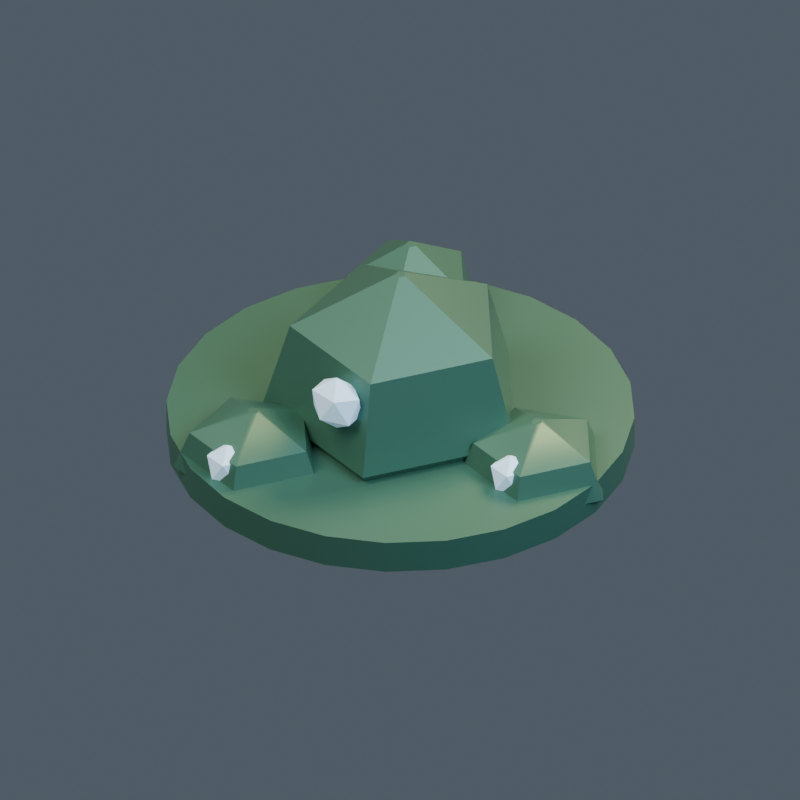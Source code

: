 # Source: model.blend  (saved by Blender 4.5.92; exported with 4.5.12 LTS)
import bpy
from mathutils import Matrix  # noqa: F401  (used for matrix-valued properties, if any)

bpy.ops.wm.read_factory_settings(use_empty=True)
scene = bpy.context.scene
scene.name = '090 | Internal'

# ---- collections
col_mk05___internal = bpy.data.collections.new('MK05 | Internal'); scene.collection.children.link(col_mk05___internal)

# ---- materials (node trees are filled in below, after node groups)
mat_mikotaj___body = bpy.data.materials.new('mikotaj | body')
mat_mikotaj___body.diffuse_color = (0.055, 0.16, 0.115, 1.0)
mat_mikotaj___light = bpy.data.materials.new('mikotaj | light')
mat_mikotaj___light.diffuse_color = (0.55, 0.78, 1.0, 1.0)

# ---- material node trees
mat_mikotaj___body.use_nodes = True; mat_mikotaj___body.node_tree.nodes.clear()
_N = mat_mikotaj___body.node_tree.nodes; _L = mat_mikotaj___body.node_tree.links
n0 = _N.new('ShaderNodeBsdfPrincipled'); n0.name = 'Principled BSDF'; n0.location = (-200, 100)
n0.inputs[0].default_value = (0.055, 0.16, 0.115, 1.0)
n0.inputs[1].default_value = 0.45
n0.inputs[2].default_value = 0.43
n0.inputs[27].default_value = (0.055, 0.16, 0.115, 1.0)
n1 = _N.new('ShaderNodeOutputMaterial'); n1.name = 'Material Output'; n1.location = (200, 100)
_L.new(n0.outputs[0], n1.inputs[0])
n1.is_active_output = True
mat_mikotaj___light.use_nodes = True; mat_mikotaj___light.node_tree.nodes.clear()
_N = mat_mikotaj___light.node_tree.nodes; _L = mat_mikotaj___light.node_tree.links
n0 = _N.new('ShaderNodeBsdfPrincipled'); n0.name = 'Principled BSDF'; n0.location = (-200, 100)
n0.inputs[0].default_value = (0.55, 0.78, 1.0, 1.0)
n0.inputs[1].default_value = 0.1
n0.inputs[2].default_value = 0.43
n0.inputs[27].default_value = (0.55, 0.78, 1.0, 1.0)
n0.inputs[28].default_value = 0.25
n1 = _N.new('ShaderNodeOutputMaterial'); n1.name = 'Material Output'; n1.location = (200, 100)
_L.new(n0.outputs[0], n1.inputs[0])
n1.is_active_output = True

# ---- world
world_openfa_ambient = bpy.data.worlds.new('OpenFA ambient'); scene.world = world_openfa_ambient
world_openfa_ambient.use_nodes = True; world_openfa_ambient.node_tree.nodes.clear()
_N = world_openfa_ambient.node_tree.nodes; _L = world_openfa_ambient.node_tree.links
n0 = _N.new('ShaderNodeBackground'); n0.name = 'Background'; n0.location = (-200, 100)
n0.inputs[0].default_value = (0.19, 0.24, 0.3, 1.0)
n0.inputs[1].default_value = 0.45
n1 = _N.new('ShaderNodeOutputWorld'); n1.name = 'World Output'; n1.location = (200, 100)
_L.new(n0.outputs[0], n1.inputs[0])
n1.is_active_output = True

# ---- cameras
cam_camera = bpy.data.cameras.new('Camera')
cam_camera.type = 'ORTHO'
cam_camera.clip_end = 100.0
cam_camera.ortho_scale = 3.411

# ---- lights
light_area = bpy.data.lights.new('Area', 'AREA')
light_area.color = (1.0, 0.91, 0.78)
light_area.energy = 1100.0
light_area.size = 5.0
light_area.size_y = 1.0
light_area_001 = bpy.data.lights.new('Area.001', 'AREA')
light_area_001.color = (0.65, 0.83, 1.0)
light_area_001.energy = 650.0
light_area_001.size = 4.0
light_area_001.size_y = 1.0
light_area_002 = bpy.data.lights.new('Area.002', 'AREA')
light_area_002.color = (1.0, 0.66, 0.35)
light_area_002.energy = 900.0
light_area_002.size = 3.0
light_area_002.size_y = 1.0

# ---- meshes
me_foundation_drum_mesh = bpy.data.meshes.new('Foundation drum mesh')
me_foundation_drum_mesh.from_pydata([(1.0, 0.0, 0.0), (0.9659, 0.2588, 0.0), (0.866, 0.5, 0.0), (0.7071, 0.7071, 0.0), (0.5, 0.866, 0.0), (0.2588, 0.9659, 0.0), (6.123e-17, 1.0, 0.0), (-0.2588, 0.9659, 0.0), (-0.5, 0.866, 0.0), (-0.7071, 0.7071, 0.0), (-0.866, 0.5, 0.0), (-0.9659, 0.2588, 0.0), (-1.0, 1.225e-16, 0.0), (-0.9659, -0.2588, 0.0), (-0.866, -0.5, 0.0), (-0.7071, -0.7071, 0.0), (-0.5, -0.866, 0.0), (-0.2588, -0.9659, 0.0), (-1.837e-16, -1.0, 0.0), (0.2588, -0.9659, 0.0), (0.5, -0.866, 0.0), (0.7071, -0.7071, 0.0), (0.866, -0.5, 0.0), (0.9659, -0.2588, 0.0), (1.0, 0.0, 0.15), (0.9659, 0.2588, 0.15), (0.866, 0.5, 0.15), (0.7071, 0.7071, 0.15), (0.5, 0.866, 0.15), (0.2588, 0.9659, 0.15), (6.123e-17, 1.0, 0.15), (-0.2588, 0.9659, 0.15), (-0.5, 0.866, 0.15), (-0.7071, 0.7071, 0.15), (-0.866, 0.5, 0.15), (-0.9659, 0.2588, 0.15), (-1.0, 1.225e-16, 0.15), (-0.9659, -0.2588, 0.15), (-0.866, -0.5, 0.15), (-0.7071, -0.7071, 0.15), (-0.5, -0.866, 0.15), (-0.2588, -0.9659, 0.15), (-1.837e-16, -1.0, 0.15), (0.2588, -0.9659, 0.15), (0.5, -0.866, 0.15), (0.7071, -0.7071, 0.15), (0.866, -0.5, 0.15), (0.9659, -0.2588, 0.15)], [], [(23, 22, 21, 20, 19, 18, 17, 16, 15, 14, 13, 12, 11, 10, 9, 8, 7, 6, 5, 4, 3, 2, 1, 0), (0, 1, 25, 24), (1, 2, 26, 25), (2, 3, 27, 26), (3, 4, 28, 27), (4, 5, 29, 28), (5, 6, 30, 29), (6, 7, 31, 30), (7, 8, 32, 31), (8, 9, 33, 32), (9, 10, 34, 33), (10, 11, 35, 34), (11, 12, 36, 35), (12, 13, 37, 36), (13, 14, 38, 37), (14, 15, 39, 38), (15, 16, 40, 39), (16, 17, 41, 40), (17, 18, 42, 41), (18, 19, 43, 42), (19, 20, 44, 43), (20, 21, 45, 44), (21, 22, 46, 45), (22, 23, 47, 46), (23, 0, 24, 47), (24, 25, 26, 27, 28, 29, 30, 31, 32, 33, 34, 35, 36, 37, 38, 39, 40, 41, 42, 43, 44, 45, 46, 47)])
me_foundation_drum_mesh.polygons.foreach_set('use_smooth', [0, 1, 1, 1, 1, 1, 1, 1, 1, 1, 1, 1, 1, 1, 1, 1, 1, 1, 1, 1, 1, 1, 1, 1, 1, 0])
me_foundation_drum_mesh.materials.append(mat_mikotaj___body)
me_foundation_drum_mesh.update()
me_faceted_crystal_tower_mesh = bpy.data.meshes.new('Faceted crystal tower mesh')
me_faceted_crystal_tower_mesh.from_pydata([(0.4425, 0.0, 0.0), (0.1367, 0.4208, 0.0), (-0.358, 0.2601, 0.0), (-0.358, -0.2601, 0.0), (0.1367, -0.4208, 0.0), (0.59, 0.0, 0.187), (0.1823, 0.5611, 0.187), (-0.4773, 0.3468, 0.187), (-0.4773, -0.3468, 0.187), (0.1823, -0.5611, 0.187), (0.472, 0.0, 0.595), (0.1459, 0.4489, 0.595), (-0.3819, 0.2774, 0.595), (-0.3819, -0.2774, 0.595), (0.1459, -0.4489, 0.595), (0.025, 0.0, 0.85), (0.007725, 0.02378, 0.85), (-0.02023, 0.01469, 0.85), (-0.02023, -0.01469, 0.85), (0.007725, -0.02378, 0.85)], [], [(4, 3, 2, 1, 0), (0, 1, 6, 5), (1, 2, 7, 6), (2, 3, 8, 7), (3, 4, 9, 8), (4, 0, 5, 9), (5, 6, 11, 10), (6, 7, 12, 11), (7, 8, 13, 12), (8, 9, 14, 13), (9, 5, 10, 14), (10, 11, 16, 15), (11, 12, 17, 16), (12, 13, 18, 17), (13, 14, 19, 18), (14, 10, 15, 19), (15, 16, 17, 18, 19)])
me_faceted_crystal_tower_mesh.polygons.foreach_set('use_smooth', [0, 1, 1, 1, 1, 1, 1, 1, 1, 1, 1, 1, 1, 1, 1, 1, 0])
me_faceted_crystal_tower_mesh.materials.append(mat_mikotaj___body)
me_faceted_crystal_tower_mesh.update()
me_faceted_crystal_tower_mesh_001 = bpy.data.meshes.new('Faceted crystal tower mesh.001')
me_faceted_crystal_tower_mesh_001.from_pydata([(0.955, 0.0, 0.0), (0.7788, 0.2425, 0.0), (0.4937, 0.1499, 0.0), (0.4937, -0.1499, 0.0), (0.7788, -0.2425, 0.0), (1.04, 0.0, 0.07854), (0.8051, 0.3234, 0.07854), (0.4249, 0.1998, 0.07854), (0.4249, -0.1998, 0.07854), (0.8051, -0.3234, 0.07854), (0.972, 0.0, 0.2499), (0.7841, 0.2587, 0.2499), (0.4799, 0.1599, 0.2499), (0.4799, -0.1599, 0.2499), (0.7841, -0.2587, 0.2499), (0.725, 0.0, 0.357), (0.7077, 0.02378, 0.357), (0.6798, 0.01469, 0.357), (0.6798, -0.01469, 0.357), (0.7077, -0.02378, 0.357)], [], [(4, 3, 2, 1, 0), (0, 1, 6, 5), (1, 2, 7, 6), (2, 3, 8, 7), (3, 4, 9, 8), (4, 0, 5, 9), (5, 6, 11, 10), (6, 7, 12, 11), (7, 8, 13, 12), (8, 9, 14, 13), (9, 5, 10, 14), (10, 11, 16, 15), (11, 12, 17, 16), (12, 13, 18, 17), (13, 14, 19, 18), (14, 10, 15, 19), (15, 16, 17, 18, 19)])
me_faceted_crystal_tower_mesh_001.polygons.foreach_set('use_smooth', [0, 1, 1, 1, 1, 1, 1, 1, 1, 1, 1, 1, 1, 1, 1, 1, 0])
me_faceted_crystal_tower_mesh_001.materials.append(mat_mikotaj___body)
me_faceted_crystal_tower_mesh_001.update()
me_icosphere = bpy.data.meshes.new('Icosphere')
me_icosphere.from_pydata([(0.0, 0.0, -0.1), (0.07236, -0.04731, -0.04472), (-0.02764, -0.07656, -0.04472), (-0.08944, 0.0, -0.04472), (-0.02764, 0.07656, -0.04472), (0.07236, 0.04731, -0.04472), (0.02764, -0.07656, 0.04472), (-0.07236, -0.04731, 0.04472), (-0.07236, 0.04731, 0.04472), (0.02764, 0.07656, 0.04472), (0.08944, 0.0, 0.04472), (0.0, 0.0, 0.1)], [], [(0, 1, 2), (1, 0, 5), (0, 2, 3), (0, 3, 4), (0, 4, 5), (1, 5, 10), (2, 1, 6), (3, 2, 7), (4, 3, 8), (5, 4, 9), (1, 10, 6), (2, 6, 7), (3, 7, 8), (4, 8, 9), (5, 9, 10), (6, 10, 11), (7, 6, 11), (8, 7, 11), (9, 8, 11), (10, 9, 11)])
_uv = me_icosphere.uv_layers.new(name='UVMap')
_uv.uv.foreach_set('vector', [0.1818, 0.0, 0.2727, 0.1575, 0.09091, 0.1575, 0.2727, 0.1575, 0.3636, 0.0, 0.4545, 0.1575, 0.9091, 0.0, 1.0, 0.1575, 0.8182, 0.1575, 0.7273, 0.0, 0.8182, 0.1575, 0.6364, 0.1575, 0.5455, 0.0, 0.6364, 0.1575, 0.4545, 0.1575, 0.2727, 0.1575, 0.4545, 0.1575, 0.3636, 0.3149, 0.09091, 0.1575, 0.2727, 0.1575, 0.1818, 0.3149, 0.8182, 0.1575, 1.0, 0.1575, 0.9091, 0.3149, 0.6364, 0.1575, 0.8182, 0.1575, 0.7273, 0.3149, 0.4545, 0.1575, 0.6364, 0.1575, 0.5455, 0.3149, 0.2727, 0.1575, 0.3636, 0.3149, 0.1818, 0.3149, 0.09091, 0.1575, 0.1818, 0.3149, 0.0, 0.3149, 0.8182, 0.1575, 0.9091, 0.3149, 0.7273, 0.3149, 0.6364, 0.1575, 0.7273, 0.3149, 0.5455, 0.3149, 0.4545, 0.1575, 0.5455, 0.3149, 0.3636, 0.3149, 0.1818, 0.3149, 0.3636, 0.3149, 0.2727, 0.4724, 0.0, 0.3149, 0.1818, 0.3149, 0.09091, 0.4724, 0.7273, 0.3149, 0.9091, 0.3149, 0.8182, 0.4724, 0.5455, 0.3149, 0.7273, 0.3149, 0.6364, 0.4724, 0.3636, 0.3149, 0.5455, 0.3149, 0.4545, 0.4724])
me_icosphere.materials.append(mat_mikotaj___light)
me_icosphere.update()
me_faceted_crystal_tower_mesh_002 = bpy.data.meshes.new('Faceted crystal tower mesh.002')
me_faceted_crystal_tower_mesh_002.from_pydata([(-0.095, 0.6062, 0.0), (-0.2712, 0.8487, 0.0), (-0.5563, 0.7561, 0.0), (-0.5563, 0.4563, 0.0), (-0.2712, 0.3637, 0.0), (-0.01, 0.6062, 0.1141), (-0.2449, 0.9296, 0.1141), (-0.6251, 0.8061, 0.1141), (-0.6251, 0.4064, 0.1141), (-0.2449, 0.2829, 0.1141), (-0.078, 0.6062, 0.3629), (-0.2659, 0.8649, 0.3629), (-0.5701, 0.7661, 0.3629), (-0.5701, 0.4463, 0.3629), (-0.2659, 0.3475, 0.3629), (-0.325, 0.6062, 0.5185), (-0.3423, 0.63, 0.5185), (-0.3702, 0.6209, 0.5185), (-0.3702, 0.5915, 0.5185), (-0.3423, 0.5824, 0.5185)], [], [(4, 3, 2, 1, 0), (0, 1, 6, 5), (1, 2, 7, 6), (2, 3, 8, 7), (3, 4, 9, 8), (4, 0, 5, 9), (5, 6, 11, 10), (6, 7, 12, 11), (7, 8, 13, 12), (8, 9, 14, 13), (9, 5, 10, 14), (10, 11, 16, 15), (11, 12, 17, 16), (12, 13, 18, 17), (13, 14, 19, 18), (14, 10, 15, 19), (15, 16, 17, 18, 19)])
me_faceted_crystal_tower_mesh_002.polygons.foreach_set('use_smooth', [0, 1, 1, 1, 1, 1, 1, 1, 1, 1, 1, 1, 1, 1, 1, 1, 0])
me_faceted_crystal_tower_mesh_002.materials.append(mat_mikotaj___body)
me_faceted_crystal_tower_mesh_002.update()
me_icosphere_001 = bpy.data.meshes.new('Icosphere.001')
me_icosphere_001.from_pydata([(0.0, 0.0, -0.1), (0.07236, -0.04731, -0.04472), (-0.02764, -0.07656, -0.04472), (-0.08944, 0.0, -0.04472), (-0.02764, 0.07656, -0.04472), (0.07236, 0.04731, -0.04472), (0.02764, -0.07656, 0.04472), (-0.07236, -0.04731, 0.04472), (-0.07236, 0.04731, 0.04472), (0.02764, 0.07656, 0.04472), (0.08944, 0.0, 0.04472), (0.0, 0.0, 0.1)], [], [(0, 1, 2), (1, 0, 5), (0, 2, 3), (0, 3, 4), (0, 4, 5), (1, 5, 10), (2, 1, 6), (3, 2, 7), (4, 3, 8), (5, 4, 9), (1, 10, 6), (2, 6, 7), (3, 7, 8), (4, 8, 9), (5, 9, 10), (6, 10, 11), (7, 6, 11), (8, 7, 11), (9, 8, 11), (10, 9, 11)])
_uv = me_icosphere_001.uv_layers.new(name='UVMap')
_uv.uv.foreach_set('vector', [0.1818, 0.0, 0.2727, 0.1575, 0.09091, 0.1575, 0.2727, 0.1575, 0.3636, 0.0, 0.4545, 0.1575, 0.9091, 0.0, 1.0, 0.1575, 0.8182, 0.1575, 0.7273, 0.0, 0.8182, 0.1575, 0.6364, 0.1575, 0.5455, 0.0, 0.6364, 0.1575, 0.4545, 0.1575, 0.2727, 0.1575, 0.4545, 0.1575, 0.3636, 0.3149, 0.09091, 0.1575, 0.2727, 0.1575, 0.1818, 0.3149, 0.8182, 0.1575, 1.0, 0.1575, 0.9091, 0.3149, 0.6364, 0.1575, 0.8182, 0.1575, 0.7273, 0.3149, 0.4545, 0.1575, 0.6364, 0.1575, 0.5455, 0.3149, 0.2727, 0.1575, 0.3636, 0.3149, 0.1818, 0.3149, 0.09091, 0.1575, 0.1818, 0.3149, 0.0, 0.3149, 0.8182, 0.1575, 0.9091, 0.3149, 0.7273, 0.3149, 0.6364, 0.1575, 0.7273, 0.3149, 0.5455, 0.3149, 0.4545, 0.1575, 0.5455, 0.3149, 0.3636, 0.3149, 0.1818, 0.3149, 0.3636, 0.3149, 0.2727, 0.4724, 0.0, 0.3149, 0.1818, 0.3149, 0.09091, 0.4724, 0.7273, 0.3149, 0.9091, 0.3149, 0.8182, 0.4724, 0.5455, 0.3149, 0.7273, 0.3149, 0.6364, 0.4724, 0.3636, 0.3149, 0.5455, 0.3149, 0.4545, 0.4724])
me_icosphere_001.materials.append(mat_mikotaj___light)
me_icosphere_001.update()
me_faceted_crystal_tower_mesh_003 = bpy.data.meshes.new('Faceted crystal tower mesh.003')
me_faceted_crystal_tower_mesh_003.from_pydata([(-0.095, -0.6062, 0.0), (-0.2712, -0.3637, 0.0), (-0.5563, -0.4563, 0.0), (-0.5563, -0.7561, 0.0), (-0.2712, -0.8487, 0.0), (-0.01, -0.6062, 0.07854), (-0.2449, -0.2829, 0.07854), (-0.6251, -0.4064, 0.07854), (-0.6251, -0.8061, 0.07854), (-0.2449, -0.9296, 0.07854), (-0.078, -0.6062, 0.2499), (-0.2659, -0.3475, 0.2499), (-0.5701, -0.4463, 0.2499), (-0.5701, -0.7661, 0.2499), (-0.2659, -0.8649, 0.2499), (-0.325, -0.6062, 0.357), (-0.3423, -0.5824, 0.357), (-0.3702, -0.5915, 0.357), (-0.3702, -0.6209, 0.357), (-0.3423, -0.63, 0.357)], [], [(4, 3, 2, 1, 0), (0, 1, 6, 5), (1, 2, 7, 6), (2, 3, 8, 7), (3, 4, 9, 8), (4, 0, 5, 9), (5, 6, 11, 10), (6, 7, 12, 11), (7, 8, 13, 12), (8, 9, 14, 13), (9, 5, 10, 14), (10, 11, 16, 15), (11, 12, 17, 16), (12, 13, 18, 17), (13, 14, 19, 18), (14, 10, 15, 19), (15, 16, 17, 18, 19)])
me_faceted_crystal_tower_mesh_003.polygons.foreach_set('use_smooth', [0, 1, 1, 1, 1, 1, 1, 1, 1, 1, 1, 1, 1, 1, 1, 1, 0])
me_faceted_crystal_tower_mesh_003.materials.append(mat_mikotaj___body)
me_faceted_crystal_tower_mesh_003.update()
me_icosphere_002 = bpy.data.meshes.new('Icosphere.002')
me_icosphere_002.from_pydata([(0.0, 0.0, -0.1), (0.07236, -0.04731, -0.04472), (-0.02764, -0.07656, -0.04472), (-0.08944, 0.0, -0.04472), (-0.02764, 0.07656, -0.04472), (0.07236, 0.04731, -0.04472), (0.02764, -0.07656, 0.04472), (-0.07236, -0.04731, 0.04472), (-0.07236, 0.04731, 0.04472), (0.02764, 0.07656, 0.04472), (0.08944, 0.0, 0.04472), (0.0, 0.0, 0.1)], [], [(0, 1, 2), (1, 0, 5), (0, 2, 3), (0, 3, 4), (0, 4, 5), (1, 5, 10), (2, 1, 6), (3, 2, 7), (4, 3, 8), (5, 4, 9), (1, 10, 6), (2, 6, 7), (3, 7, 8), (4, 8, 9), (5, 9, 10), (6, 10, 11), (7, 6, 11), (8, 7, 11), (9, 8, 11), (10, 9, 11)])
_uv = me_icosphere_002.uv_layers.new(name='UVMap')
_uv.uv.foreach_set('vector', [0.1818, 0.0, 0.2727, 0.1575, 0.09091, 0.1575, 0.2727, 0.1575, 0.3636, 0.0, 0.4545, 0.1575, 0.9091, 0.0, 1.0, 0.1575, 0.8182, 0.1575, 0.7273, 0.0, 0.8182, 0.1575, 0.6364, 0.1575, 0.5455, 0.0, 0.6364, 0.1575, 0.4545, 0.1575, 0.2727, 0.1575, 0.4545, 0.1575, 0.3636, 0.3149, 0.09091, 0.1575, 0.2727, 0.1575, 0.1818, 0.3149, 0.8182, 0.1575, 1.0, 0.1575, 0.9091, 0.3149, 0.6364, 0.1575, 0.8182, 0.1575, 0.7273, 0.3149, 0.4545, 0.1575, 0.6364, 0.1575, 0.5455, 0.3149, 0.2727, 0.1575, 0.3636, 0.3149, 0.1818, 0.3149, 0.09091, 0.1575, 0.1818, 0.3149, 0.0, 0.3149, 0.8182, 0.1575, 0.9091, 0.3149, 0.7273, 0.3149, 0.6364, 0.1575, 0.7273, 0.3149, 0.5455, 0.3149, 0.4545, 0.1575, 0.5455, 0.3149, 0.3636, 0.3149, 0.1818, 0.3149, 0.3636, 0.3149, 0.2727, 0.4724, 0.0, 0.3149, 0.1818, 0.3149, 0.09091, 0.4724, 0.7273, 0.3149, 0.9091, 0.3149, 0.8182, 0.4724, 0.5455, 0.3149, 0.7273, 0.3149, 0.6364, 0.4724, 0.3636, 0.3149, 0.5455, 0.3149, 0.4545, 0.4724])
me_icosphere_002.materials.append(mat_mikotaj___light)
me_icosphere_002.update()
me_icosphere_003 = bpy.data.meshes.new('Icosphere.003')
me_icosphere_003.from_pydata([(0.0, 0.0, -0.13), (0.09407, -0.04731, -0.05814), (-0.03593, -0.07656, -0.05814), (-0.1163, 0.0, -0.05814), (-0.03593, 0.07656, -0.05814), (0.09407, 0.04731, -0.05814), (0.03593, -0.07656, 0.05814), (-0.09407, -0.04731, 0.05814), (-0.09407, 0.04731, 0.05814), (0.03593, 0.07656, 0.05814), (0.1163, 0.0, 0.05814), (0.0, 0.0, 0.13)], [], [(0, 1, 2), (1, 0, 5), (0, 2, 3), (0, 3, 4), (0, 4, 5), (1, 5, 10), (2, 1, 6), (3, 2, 7), (4, 3, 8), (5, 4, 9), (1, 10, 6), (2, 6, 7), (3, 7, 8), (4, 8, 9), (5, 9, 10), (6, 10, 11), (7, 6, 11), (8, 7, 11), (9, 8, 11), (10, 9, 11)])
_uv = me_icosphere_003.uv_layers.new(name='UVMap')
_uv.uv.foreach_set('vector', [0.1818, 0.0, 0.2727, 0.1575, 0.09091, 0.1575, 0.2727, 0.1575, 0.3636, 0.0, 0.4545, 0.1575, 0.9091, 0.0, 1.0, 0.1575, 0.8182, 0.1575, 0.7273, 0.0, 0.8182, 0.1575, 0.6364, 0.1575, 0.5455, 0.0, 0.6364, 0.1575, 0.4545, 0.1575, 0.2727, 0.1575, 0.4545, 0.1575, 0.3636, 0.3149, 0.09091, 0.1575, 0.2727, 0.1575, 0.1818, 0.3149, 0.8182, 0.1575, 1.0, 0.1575, 0.9091, 0.3149, 0.6364, 0.1575, 0.8182, 0.1575, 0.7273, 0.3149, 0.4545, 0.1575, 0.6364, 0.1575, 0.5455, 0.3149, 0.2727, 0.1575, 0.3636, 0.3149, 0.1818, 0.3149, 0.09091, 0.1575, 0.1818, 0.3149, 0.0, 0.3149, 0.8182, 0.1575, 0.9091, 0.3149, 0.7273, 0.3149, 0.6364, 0.1575, 0.7273, 0.3149, 0.5455, 0.3149, 0.4545, 0.1575, 0.5455, 0.3149, 0.3636, 0.3149, 0.1818, 0.3149, 0.3636, 0.3149, 0.2727, 0.4724, 0.0, 0.3149, 0.1818, 0.3149, 0.09091, 0.4724, 0.7273, 0.3149, 0.9091, 0.3149, 0.8182, 0.4724, 0.5455, 0.3149, 0.7273, 0.3149, 0.6364, 0.4724, 0.3636, 0.3149, 0.5455, 0.3149, 0.4545, 0.4724])
me_icosphere_003.materials.append(mat_mikotaj___light)
me_icosphere_003.update()

# ---- objects
ob_openfa_orthographic_30_degree_camera = bpy.data.objects.new('OpenFA orthographic 30 degree camera', cam_camera)
ob_soft_key = bpy.data.objects.new('Soft key', light_area)
ob_cool_fill = bpy.data.objects.new('Cool fill', light_area_001)
ob_copper_rim = bpy.data.objects.new('Copper rim', light_area_002)
ob_foundation_drum = bpy.data.objects.new('Foundation drum', me_foundation_drum_mesh)
ob_faceted_crystal_tower = bpy.data.objects.new('Faceted crystal tower', me_faceted_crystal_tower_mesh)
ob_faceted_crystal_tower_001 = bpy.data.objects.new('Faceted crystal tower.001', me_faceted_crystal_tower_mesh_001)
ob_crystal_luminous_node = bpy.data.objects.new('Crystal luminous node', me_icosphere)
ob_faceted_crystal_tower_002 = bpy.data.objects.new('Faceted crystal tower.002', me_faceted_crystal_tower_mesh_002)
ob_crystal_luminous_node_001 = bpy.data.objects.new('Crystal luminous node.001', me_icosphere_001)
ob_faceted_crystal_tower_003 = bpy.data.objects.new('Faceted crystal tower.003', me_faceted_crystal_tower_mesh_003)
ob_crystal_luminous_node_002 = bpy.data.objects.new('Crystal luminous node.002', me_icosphere_002)
ob_central_luminous_node = bpy.data.objects.new('Central luminous node', me_icosphere_003)

# ---- transforms, parenting, visibility, modifiers, constraints
ob_openfa_orthographic_30_degree_camera.location = (9.151, -13.73, 11.75)
ob_openfa_orthographic_30_degree_camera.rotation_euler = (0.9599, 5.558e-09, 0.588)
ob_soft_key.location = (-3.0, -5.0, 8.0)
ob_soft_key.rotation_euler = (0.6945, -4.69e-08, -0.5404)
ob_cool_fill.location = (5.0, -1.0, 5.0)
ob_cool_fill.rotation_euler = (0.9056, 4.58e-09, 1.373)
ob_copper_rim.location = (1.0, 5.0, 6.0)
ob_copper_rim.rotation_euler = (0.7952, -6.254e-08, 2.944)
ob_foundation_drum.location = (0.0, 0.0, 0.0)
_m = ob_foundation_drum.modifiers.new('Preserve industrial profile breaks', 'EDGE_SPLIT')
_m.split_angle = 0.5585
ob_faceted_crystal_tower.location = (0.0, 0.0, 0.0)
_m = ob_faceted_crystal_tower.modifiers.new('Preserve industrial profile breaks', 'EDGE_SPLIT')
_m.split_angle = 0.5585
ob_faceted_crystal_tower_001.location = (0.0, 0.0, 0.0)
_m = ob_faceted_crystal_tower_001.modifiers.new('Preserve industrial profile breaks', 'EDGE_SPLIT')
_m.split_angle = 0.5585
ob_crystal_luminous_node.location = (0.7, -0.2, 0.1955)
ob_faceted_crystal_tower_002.location = (0.0, 0.0, 0.0)
_m = ob_faceted_crystal_tower_002.modifiers.new('Preserve industrial profile breaks', 'EDGE_SPLIT')
_m.split_angle = 0.5585
ob_crystal_luminous_node_001.location = (-0.35, 0.4062, 0.1955)
ob_faceted_crystal_tower_003.location = (0.0, 0.0, 0.0)
_m = ob_faceted_crystal_tower_003.modifiers.new('Preserve industrial profile breaks', 'EDGE_SPLIT')
_m.split_angle = 0.5585
ob_crystal_luminous_node_002.location = (-0.35, -0.8062, 0.1955)
ob_central_luminous_node.location = (0.0, -0.49, 0.4675)

# ---- collection membership
scene.collection.objects.link(ob_openfa_orthographic_30_degree_camera)
scene.collection.objects.link(ob_soft_key)
scene.collection.objects.link(ob_cool_fill)
scene.collection.objects.link(ob_copper_rim)
col_mk05___internal.objects.link(ob_foundation_drum)
col_mk05___internal.objects.link(ob_faceted_crystal_tower)
col_mk05___internal.objects.link(ob_faceted_crystal_tower_001)
col_mk05___internal.objects.link(ob_crystal_luminous_node)
col_mk05___internal.objects.link(ob_faceted_crystal_tower_002)
col_mk05___internal.objects.link(ob_crystal_luminous_node_001)
col_mk05___internal.objects.link(ob_faceted_crystal_tower_003)
col_mk05___internal.objects.link(ob_crystal_luminous_node_002)
col_mk05___internal.objects.link(ob_central_luminous_node)

# ---- scene / render settings (as saved in the file)
scene.camera = ob_openfa_orthographic_30_degree_camera
scene.frame_start = 1; scene.frame_end = 250; scene.frame_set(1)
scene.render.engine = 'CYCLES'
scene.render.resolution_x = 512
scene.render.resolution_y = 512
scene.render.film_transparent = True
scene.cycles.samples = 32
bpy.context.view_layer.update()
